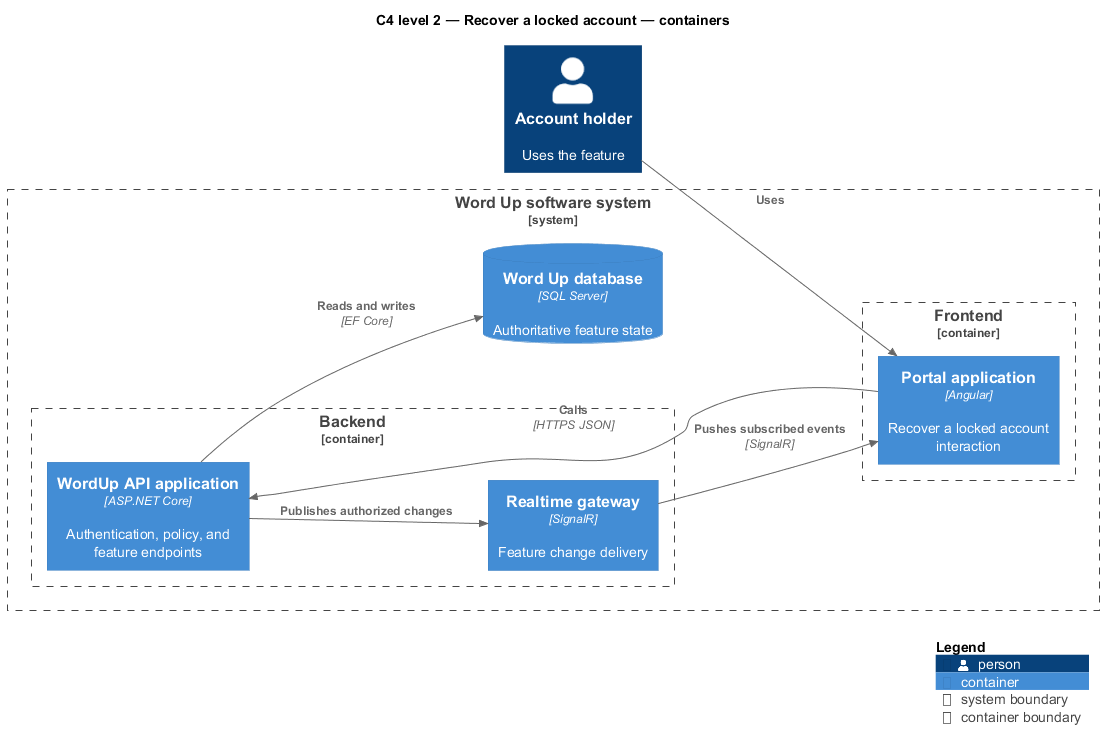

The diagram above was rendered by PlantUML. Its source (embedded in the PNG):
@startuml
!include <C4/C4_Component>
LAYOUT_LEFT_RIGHT()
title C4 level 2 — Recover a locked account — containers
Person(primary, "Account holder", "Uses the feature")
System_Boundary(wordup, "Word Up software system") {
  Container_Boundary(frontend, "Frontend") {
    Container(app1, "Portal application", "Angular", "Recover a locked account interaction")
  }
  Container_Boundary(backend, "Backend") {
    Container(api, "WordUp API application", "ASP.NET Core", "Authentication, policy, and feature endpoints")
    Container(realtime, "Realtime gateway", "SignalR", "Feature change delivery")
  }
  ContainerDb(db, "Word Up database", "SQL Server", "Authoritative feature state")
}
Rel(primary, app1, "Uses")
Rel(app1, api, "Calls", "HTTPS JSON")
Rel(api, db, "Reads and writes", "EF Core")
Rel(api, realtime, "Publishes authorized changes")
Rel(realtime, app1, "Pushes subscribed events", "SignalR")
SHOW_LEGEND()
@enduml